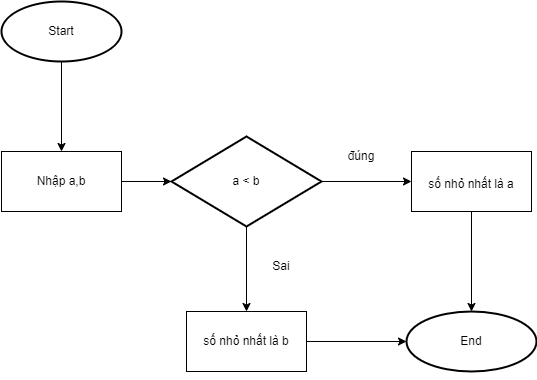

The diagram above was exported from draw.io. Its source (the exported page's mxGraphModel, read from the mxfile embedded in the PNG):
<mxGraphModel dx="1050" dy="549" grid="1" gridSize="10" guides="1" tooltips="1" connect="1" arrows="1" fold="1" page="1" pageScale="1" pageWidth="827" pageHeight="1169" math="0" shadow="0">
  <root>
    <mxCell id="0" />
    <mxCell id="1" parent="0" />
    <mxCell id="OqqmWOMt-sKXKvFexdjJ-1" value="" style="strokeWidth=2;html=1;shape=mxgraph.flowchart.start_1;whiteSpace=wrap;" vertex="1" parent="1">
      <mxGeometry x="120" y="90" width="120" height="60" as="geometry" />
    </mxCell>
    <mxCell id="OqqmWOMt-sKXKvFexdjJ-3" value="" style="strokeWidth=2;html=1;shape=mxgraph.flowchart.decision;whiteSpace=wrap;fillColor=default;" vertex="1" parent="1">
      <mxGeometry x="290" y="225" width="150" height="90" as="geometry" />
    </mxCell>
    <mxCell id="OqqmWOMt-sKXKvFexdjJ-4" value="" style="endArrow=classic;html=1;rounded=0;exitX=0.5;exitY=1;exitDx=0;exitDy=0;exitPerimeter=0;entryX=0.5;entryY=0;entryDx=0;entryDy=0;" edge="1" parent="1" source="OqqmWOMt-sKXKvFexdjJ-1" target="OqqmWOMt-sKXKvFexdjJ-5">
      <mxGeometry width="50" height="50" relative="1" as="geometry">
        <mxPoint x="179.5" y="160" as="sourcePoint" />
        <mxPoint x="179.5" y="210" as="targetPoint" />
      </mxGeometry>
    </mxCell>
    <mxCell id="OqqmWOMt-sKXKvFexdjJ-5" value="" style="rounded=0;whiteSpace=wrap;html=1;" vertex="1" parent="1">
      <mxGeometry x="120" y="240" width="120" height="60" as="geometry" />
    </mxCell>
    <mxCell id="OqqmWOMt-sKXKvFexdjJ-7" value="" style="endArrow=classic;html=1;rounded=0;exitX=1;exitY=0.5;exitDx=0;exitDy=0;entryX=0;entryY=0.5;entryDx=0;entryDy=0;entryPerimeter=0;" edge="1" parent="1" source="OqqmWOMt-sKXKvFexdjJ-5" target="OqqmWOMt-sKXKvFexdjJ-3">
      <mxGeometry width="50" height="50" relative="1" as="geometry">
        <mxPoint x="250" y="270" as="sourcePoint" />
        <mxPoint x="250" y="360" as="targetPoint" />
      </mxGeometry>
    </mxCell>
    <mxCell id="OqqmWOMt-sKXKvFexdjJ-8" value="" style="endArrow=classic;html=1;rounded=0;" edge="1" parent="1" source="OqqmWOMt-sKXKvFexdjJ-3">
      <mxGeometry width="50" height="50" relative="1" as="geometry">
        <mxPoint x="440" y="320" as="sourcePoint" />
        <mxPoint x="530" y="270" as="targetPoint" />
      </mxGeometry>
    </mxCell>
    <mxCell id="OqqmWOMt-sKXKvFexdjJ-9" value="" style="rounded=0;whiteSpace=wrap;html=1;" vertex="1" parent="1">
      <mxGeometry x="530" y="240" width="120" height="60" as="geometry" />
    </mxCell>
    <mxCell id="OqqmWOMt-sKXKvFexdjJ-10" value="" style="endArrow=classic;html=1;rounded=0;exitX=0.5;exitY=1;exitDx=0;exitDy=0;exitPerimeter=0;entryX=0.5;entryY=0;entryDx=0;entryDy=0;" edge="1" parent="1" source="OqqmWOMt-sKXKvFexdjJ-3" target="OqqmWOMt-sKXKvFexdjJ-22">
      <mxGeometry width="50" height="50" relative="1" as="geometry">
        <mxPoint x="390" y="315" as="sourcePoint" />
        <mxPoint x="365" y="400" as="targetPoint" />
      </mxGeometry>
    </mxCell>
    <mxCell id="OqqmWOMt-sKXKvFexdjJ-14" value="&lt;font style=&quot;vertical-align: inherit;&quot;&gt;&lt;font style=&quot;vertical-align: inherit;&quot;&gt;Start&lt;/font&gt;&lt;/font&gt;" style="text;html=1;align=center;verticalAlign=middle;whiteSpace=wrap;rounded=0;" vertex="1" parent="1">
      <mxGeometry x="150" y="105" width="60" height="30" as="geometry" />
    </mxCell>
    <mxCell id="OqqmWOMt-sKXKvFexdjJ-15" value="&lt;font style=&quot;vertical-align: inherit;&quot;&gt;&lt;font style=&quot;vertical-align: inherit;&quot;&gt;Nhập a,b&lt;/font&gt;&lt;/font&gt;" style="text;html=1;align=center;verticalAlign=middle;whiteSpace=wrap;rounded=0;" vertex="1" parent="1">
      <mxGeometry x="150" y="255" width="60" height="30" as="geometry" />
    </mxCell>
    <mxCell id="OqqmWOMt-sKXKvFexdjJ-16" value="&lt;font style=&quot;vertical-align: inherit;&quot;&gt;&lt;font class=&quot;custom-cursor-default-hover&quot; style=&quot;vertical-align: inherit;&quot;&gt;&lt;font style=&quot;vertical-align: inherit;&quot;&gt;&lt;font style=&quot;vertical-align: inherit;&quot;&gt;a &amp;lt; b&lt;/font&gt;&lt;/font&gt;&lt;/font&gt;&lt;/font&gt;" style="text;html=1;align=center;verticalAlign=middle;whiteSpace=wrap;rounded=0;" vertex="1" parent="1">
      <mxGeometry x="335" y="255" width="60" height="30" as="geometry" />
    </mxCell>
    <mxCell id="OqqmWOMt-sKXKvFexdjJ-17" value="đúng" style="text;html=1;align=center;verticalAlign=middle;whiteSpace=wrap;rounded=0;" vertex="1" parent="1">
      <mxGeometry x="450" y="230" width="60" height="30" as="geometry" />
    </mxCell>
    <mxCell id="OqqmWOMt-sKXKvFexdjJ-18" value="&lt;font style=&quot;vertical-align: inherit;&quot;&gt;&lt;font style=&quot;vertical-align: inherit;&quot;&gt;số nhỏ nhất là a&lt;/font&gt;&lt;/font&gt;" style="text;html=1;align=center;verticalAlign=middle;whiteSpace=wrap;rounded=0;" vertex="1" parent="1">
      <mxGeometry x="545" y="255" width="90" height="35" as="geometry" />
    </mxCell>
    <mxCell id="OqqmWOMt-sKXKvFexdjJ-19" value="Sai" style="text;html=1;align=center;verticalAlign=middle;whiteSpace=wrap;rounded=0;" vertex="1" parent="1">
      <mxGeometry x="370" y="340" width="60" height="30" as="geometry" />
    </mxCell>
    <mxCell id="OqqmWOMt-sKXKvFexdjJ-22" value="" style="rounded=0;whiteSpace=wrap;html=1;" vertex="1" parent="1">
      <mxGeometry x="305" y="400" width="120" height="60" as="geometry" />
    </mxCell>
    <mxCell id="OqqmWOMt-sKXKvFexdjJ-23" value="số nhỏ nhất là b" style="text;html=1;align=center;verticalAlign=middle;whiteSpace=wrap;rounded=0;" vertex="1" parent="1">
      <mxGeometry x="305" y="415" width="120" height="30" as="geometry" />
    </mxCell>
    <mxCell id="OqqmWOMt-sKXKvFexdjJ-24" style="edgeStyle=orthogonalEdgeStyle;rounded=0;orthogonalLoop=1;jettySize=auto;html=1;exitX=0.5;exitY=1;exitDx=0;exitDy=0;" edge="1" parent="1">
      <mxGeometry relative="1" as="geometry">
        <mxPoint x="365" y="460" as="sourcePoint" />
        <mxPoint x="365" y="460" as="targetPoint" />
      </mxGeometry>
    </mxCell>
    <mxCell id="OqqmWOMt-sKXKvFexdjJ-25" value="" style="endArrow=classic;html=1;rounded=0;exitX=1;exitY=0.5;exitDx=0;exitDy=0;entryX=0;entryY=0.5;entryDx=0;entryDy=0;entryPerimeter=0;" edge="1" parent="1" source="OqqmWOMt-sKXKvFexdjJ-23" target="OqqmWOMt-sKXKvFexdjJ-27">
      <mxGeometry width="50" height="50" relative="1" as="geometry">
        <mxPoint x="460" y="450" as="sourcePoint" />
        <mxPoint x="520" y="430" as="targetPoint" />
      </mxGeometry>
    </mxCell>
    <mxCell id="OqqmWOMt-sKXKvFexdjJ-26" value="" style="endArrow=classic;html=1;rounded=0;exitX=0.5;exitY=1;exitDx=0;exitDy=0;entryX=0.5;entryY=0;entryDx=0;entryDy=0;entryPerimeter=0;" edge="1" parent="1" source="OqqmWOMt-sKXKvFexdjJ-9" target="OqqmWOMt-sKXKvFexdjJ-27">
      <mxGeometry width="50" height="50" relative="1" as="geometry">
        <mxPoint x="360" y="440" as="sourcePoint" />
        <mxPoint x="590" y="380" as="targetPoint" />
      </mxGeometry>
    </mxCell>
    <mxCell id="OqqmWOMt-sKXKvFexdjJ-27" value="" style="strokeWidth=2;html=1;shape=mxgraph.flowchart.start_1;whiteSpace=wrap;" vertex="1" parent="1">
      <mxGeometry x="525" y="400" width="130" height="60" as="geometry" />
    </mxCell>
    <mxCell id="OqqmWOMt-sKXKvFexdjJ-28" value="End" style="text;html=1;align=center;verticalAlign=middle;whiteSpace=wrap;rounded=0;" vertex="1" parent="1">
      <mxGeometry x="560" y="415" width="60" height="30" as="geometry" />
    </mxCell>
  </root>
</mxGraphModel>